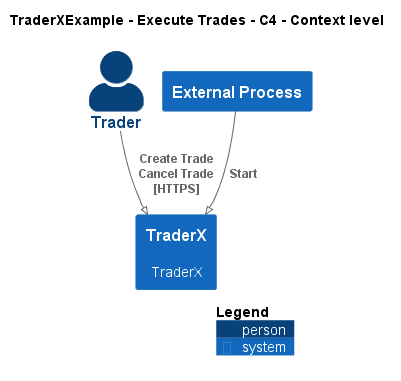

The diagram above was rendered by PlantUML. Its source (embedded in the PNG):
@startuml
!pragma layout smetana
!include ..\..\..\.c4s\C4_Context.puml

AddElementTag("c4interflow:lifecycle:new", $bgColor=green, $fontColor=#ffffff, $borderColor=green, $shadowing="False")
AddElementTag("c4interflow:lifecycle:changed", $bgColor=orange, $fontColor=#ffffff, $borderColor=orange, $shadowing="False")
AddElementTag("c4interflow:lifecycle:removed", $bgColor=red, $fontColor=#ffffff, $borderColor=red, $shadowing="False")

AddRelTag("c4interflow:lifecycle:new", $textColor=green, $lineColor=green)
AddRelTag("c4interflow:lifecycle:changed", $textColor=orange, $lineColor=orange)
AddRelTag("c4interflow:lifecycle:removed", $textColor=red, $lineColor=red)

SHOW_PERSON_PORTRAIT()
LAYOUT_TOP_DOWN()

skinparam linetype polyline

title TraderXExample - Execute Trades - C4 - Context level

Person(TraderXExample.Actors.Trader, "Trader", "")
System(TraderXExample.SoftwareSystems.TraderX, "TraderX", "TraderX")
System(TraderXExample.Actors.ExternalProcess, "External Process", "")

Rel(TraderXExample.Actors.Trader, TraderXExample.SoftwareSystems.TraderX, "Create Trade\nCancel Trade\n[HTTPS]", $tags='protocol:https')
Rel(TraderXExample.Actors.ExternalProcess, TraderXExample.SoftwareSystems.TraderX, "Start")


SHOW_LEGEND()
@enduml